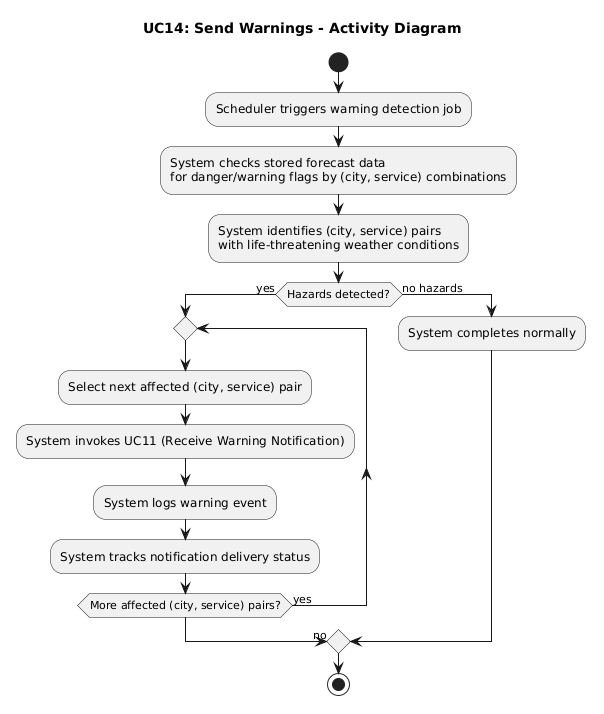

The diagram above was rendered by PlantUML. Its source (embedded in the PNG):
@startuml
title UC14: Send Warnings - Activity Diagram

start
:Scheduler triggers warning detection job;
:System checks stored forecast data
for danger/warning flags by (city, service) combinations;
:System identifies (city, service) pairs
with life-threatening weather conditions;

if (Hazards detected?) then (yes)
  repeat
    :Select next affected (city, service) pair;
    :System invokes UC11 (Receive Warning Notification);
    :System logs warning event;
    :System tracks notification delivery status;
  repeat while (More affected (city, service) pairs?) is (yes)
  ->no;
else (no hazards)
  :System completes normally;
endif

stop
@enduml